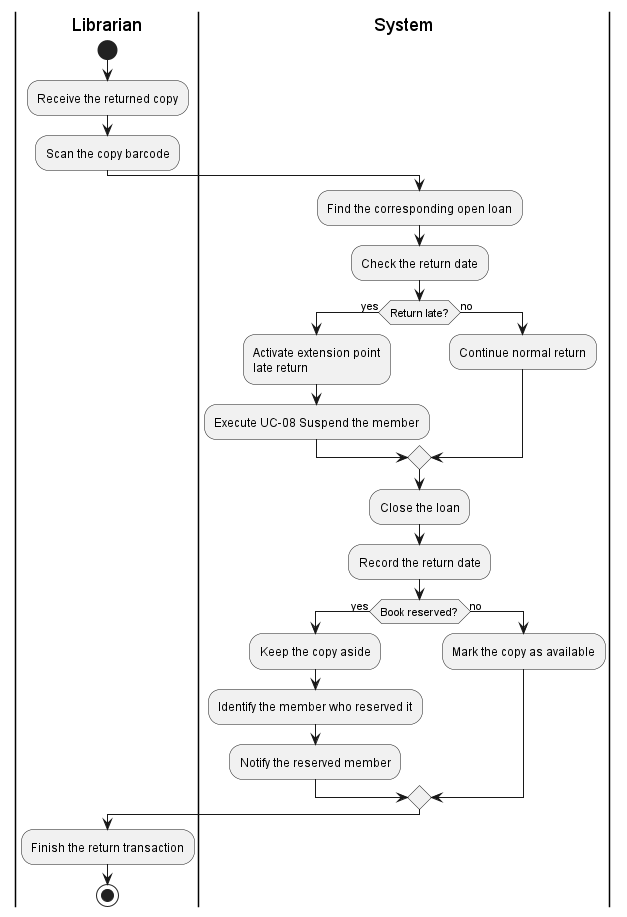

The diagram above was rendered by PlantUML. Its source (embedded in the PNG):
@startuml
!pragma layout smetana

|Librarian|
start

:Receive the returned copy;
:Scan the copy barcode;

|System|
:Find the corresponding open loan;
:Check the return date;

if (Return late?) then (yes)
    :Activate extension point\nlate return;
    :Execute UC-08 Suspend the member;
else (no)
    :Continue normal return;
endif

:Close the loan;
:Record the return date;

if (Book reserved?) then (yes)
    :Keep the copy aside;
    :Identify the member who reserved it;
    :Notify the reserved member;
else (no)
    :Mark the copy as available;
endif

|Librarian|
:Finish the return transaction;

stop
@enduml